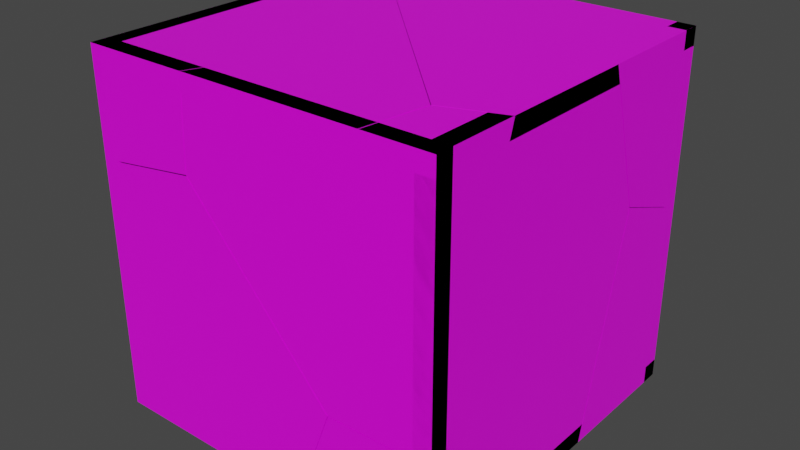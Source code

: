 # Source: block_fractured.blend  (saved by Blender 2.92.15; exported with 4.5.12 LTS)
import bpy
from mathutils import Matrix  # noqa: F401  (used for matrix-valued properties, if any)

bpy.ops.wm.read_factory_settings(use_empty=True)
scene = bpy.context.scene
scene.name = 'Scene'

# ---- collections
col_collection = bpy.data.collections.new('Collection'); scene.collection.children.link(col_collection)

# ---- images (referenced by path relative to the original .blend; pixels are not part of the script)
import os
ASSET_DIR = os.environ.get("B2B_ASSET_DIR", "")  # directory of the original .blend (textures are referenced by path, not embedded)
HERE = os.path.dirname(os.path.abspath(__file__))  # packed textures are extracted next to this script under _unpacked/

def load_image(name, relpath, width, height, colorspace="sRGB"):
    """Load a texture the original file referenced (path relative to the .blend, or extracted next to this script)."""
    p = next((c for c in (os.path.join(HERE, relpath), os.path.join(ASSET_DIR, relpath)) if relpath and os.path.exists(c)), "")
    if p:
        img = bpy.data.images.load(p, check_existing=True)
        img.name = name
    else:  # same state as the original file: an image datablock whose file is absent (Cycles renders it pink)
        img = bpy.data.images.new(name, width, height)
        img.source = "FILE"
        img.filepath = "//" + (relpath or name)
    img.colorspace_settings.name = colorspace
    return img
img_block_png = load_image('block.png', 'block.png', 1024, 1024, 'sRGB')

# ---- materials (node trees are filled in below, after node groups)
mat_material = bpy.data.materials.new('Material')
mat_material.alpha_threshold = 0.0
mat_material.use_transparent_shadow = False
mat_material.line_color = (0.0, 0.0, 0.0, 1.0)

# ---- material node trees
mat_material.use_nodes = True; mat_material.node_tree.nodes.clear()
_N = mat_material.node_tree.nodes; _L = mat_material.node_tree.links
n0 = _N.new('ShaderNodeOutputMaterial'); n0.name = 'Material Output'; n0.location = (300, 300)
n1 = _N.new('ShaderNodeBsdfPrincipled'); n1.name = 'Principled BSDF'; n1.location = (10, 300)
n1.distribution = 'GGX'
n1.subsurface_method = 'BURLEY'
n1.inputs[2].default_value = 0.4
n1.inputs[3].default_value = 1.45
n1.inputs[27].default_value = (0.0, 0.0, 0.0, 1.0)
n1.inputs[28].default_value = 1.0
n2 = _N.new('ShaderNodeTexImage'); n2.name = 'Image Texture'; n2.location = (-280, 280)
n2.image = img_block_png
_L.new(n1.outputs[0], n0.inputs[0])
_L.new(n2.outputs[0], n1.inputs[0])
n0.is_active_output = True

# ---- world
world_world = bpy.data.worlds.new('World'); scene.world = world_world
world_world.use_nodes = True; world_world.node_tree.nodes.clear()
_N = world_world.node_tree.nodes; _L = world_world.node_tree.links
n0 = _N.new('ShaderNodeOutputWorld'); n0.name = 'World Output'; n0.location = (300, 300)
n1 = _N.new('ShaderNodeBackground'); n1.name = 'Background'; n1.location = (10, 300)
n1.inputs[0].default_value = (0.05088, 0.05088, 0.05088, 1.0)
_L.new(n1.outputs[0], n0.inputs[0])
n0.is_active_output = True
world_world.color = (0.05088, 0.05088, 0.05088)
world_world.use_sun_shadow = False
world_world.sun_shadow_jitter_overblur = 0.0

# ---- meshes
me_cube_001_cell_004 = bpy.data.meshes.new('Cube.001_cell.004')
me_cube_001_cell_004.from_pydata([(0.0294, -0.467, -0.5213), (0.0294, -0.467, 0.4787), (-0.0206, -0.467, 0.4787), (0.0294, 0.1414, -0.5213), (0.0294, 0.2103, -0.2366), (0.0294, 0.2885, 0.08829), (0.0294, 0.2183, 0.3161), (0.0294, 0.1682, 0.4787), (-0.0206, 0.2978, 0.0753), (-0.0206, 0.2189, -0.2525), (-0.0206, 0.2395, 0.2648), (-0.0206, -0.1134, 0.4787), (-0.02047, -0.467, -0.5213), (-0.02047, -0.4536, -0.5213), (-0.01279, 0.1523, -0.5213), (-0.02031, 0.1541, -0.5213), (-0.008527, 0.1723, 0.4787), (-0.0202, 0.1736, 0.4787), (0.0294, 0.1414, -0.5213), (0.0294, 0.2103, -0.2366), (0.0294, 0.2885, 0.08829), (0.0294, 0.2183, 0.3161), (0.0294, 0.1682, 0.4787), (-0.0206, -0.467, 0.4787), (-0.0206, -0.1134, 0.4787), (-0.02047, -0.467, -0.5213), (-0.02047, -0.4536, -0.5213), (-0.02031, 0.1541, -0.5213), (-0.01279, 0.1523, -0.5213), (-0.008527, 0.1723, 0.4787), (-0.0202, 0.1736, 0.4787)], [], [(22, 1, 0, 18, 19, 20, 21), (18, 0, 25, 26, 27, 28), (29, 30, 24, 23, 1, 22), (25, 0, 1, 23), (10, 11, 17), (14, 4, 3), (4, 14, 15, 9, 8, 5), (6, 5, 8, 10, 17, 16), (6, 16, 7), (9, 15, 13), (13, 12, 2, 11, 10, 8, 9)])
_k = set([(2, 11), (2, 12), (3, 4), (3, 14), (4, 5), (5, 6), (6, 7), (7, 16), (11, 17), (12, 13), (13, 15), (14, 15), (16, 17), (18, 19), (18, 28), (19, 20), (20, 21), (21, 22), (22, 29), (23, 24), (23, 25), (24, 30), (25, 26), (26, 27), (27, 28), (29, 30)])
me_cube_001_cell_004.attributes.new('sharp_edge', 'BOOLEAN', 'EDGE').data.foreach_set('value', [ (min(e.vertices), max(e.vertices)) in _k for e in me_cube_001_cell_004.edges])
_uv = me_cube_001_cell_004.uv_layers.new(name='UVMap')
_uv.uv.foreach_set('vector', [0.996, 0.3722, 0.996, 0.9819, 0.008757, 0.9819, 0.008757, 0.3979, 0.2898, 0.3318, 0.6106, 0.2568, 0.8354, 0.3241, 0.008757, 0.3979, 0.008757, 0.9819, 0.008757, 0.9819, 0.008757, 0.969, 0.008757, 0.3857, 0.008757, 0.3875, 0.996, 0.3682, 0.996, 0.367, 0.996, 0.6424, 0.996, 0.9819, 0.996, 0.9819, 0.996, 0.3722, 0.008757, 0.9819, 0.008757, 0.9819, 0.996, 0.9819, 0.996, 0.9819, 0.5816, 0.0, 0.6147, 0.5047, 0.1096, 0.0, 1.0, 0.07483, 1.0, 0.4979, 0.5766, 0.07488, 0.4979, 0.4979, 0.07483, 0.07483, 0.07785, 0.0, 0.4934, 0.0, 1.0, 0.003536, 1.0, 0.5014, 1.0, 0.4972, 0.5014, 0.5014, 0.003536, 0.003536, 0.4184, 0.0, 0.8904, 0.0, 1.0, 0.1163, 0.4972, 0.4972, 0.1163, 0.1163, 0.498, 0.1167, 0.4934, 0.4934, 0.07785, 0.07785, 1.0, 0.07736, 0.9226, 0.0, 0.9391, 0.009866, 0.996, 0.9819, 0.996, 0.6424, 0.7848, 0.3038, 0.5977, 0.2478, 0.2741, 0.3235])
me_cube_001_cell_004.materials.append(mat_material)
me_cube_001_cell_004.use_remesh_fix_poles = True
me_cube_001_cell_004.use_remesh_preserve_attributes = False
me_cube_001_cell_004.use_mirror_vertex_groups = False
me_cube_001_cell_004.update()
me_cube_001_cell_001 = bpy.data.meshes.new('Cube.001_cell.001')
me_cube_001_cell_001.from_pydata([(0.02779, 0.1263, -0.2919), (0.02779, -0.2634, -0.2919), (0.02779, -0.1169, 0.3165), (0.02779, 0.1263, 0.2263), (0.02779, 0.02418, 0.2642), (-0.02221, -0.2507, -0.2919), (-0.02221, -0.1074, 0.3035), (-0.02221, -0.04379, -0.2919), (-0.02221, 0.1263, -0.08779), (-0.02221, 0.1263, 0.2169), (-0.02192, 0.1263, -0.2919), (-0.005939, 0.1263, 0.22), (0.02779, -0.1169, 0.3165), (0.02779, -0.2634, -0.2919), (0.02779, 0.1263, 0.2263), (0.02779, 0.02418, 0.2642), (-0.02221, -0.2507, -0.2919), (-0.02221, -0.1074, 0.3035), (-0.02221, 0.1263, 0.2169), (-0.02221, 0.1263, -0.08779), (-0.02221, -0.04379, -0.2919), (-0.02192, 0.1263, -0.2919), (-0.005939, 0.1263, 0.22)], [], [(12, 13, 0, 14, 15), (20, 16, 17, 18, 19), (0, 21, 19, 18, 22, 14), (21, 0, 13, 16, 20), (7, 8, 10), (11, 4, 3), (2, 4, 11, 9, 6), (1, 2, 6, 5)])
_k = set([(1, 2), (1, 5), (2, 4), (3, 4), (3, 11), (5, 6), (6, 9), (7, 8), (7, 10), (8, 10), (9, 11), (12, 13), (12, 15), (13, 16), (14, 15), (14, 22), (16, 17), (17, 18), (18, 22), (19, 20), (19, 21), (20, 21)])
me_cube_001_cell_001.attributes.new('sharp_edge', 'BOOLEAN', 'EDGE').data.foreach_set('value', [ (min(e.vertices), max(e.vertices)) in _k for e in me_cube_001_cell_001.edges])
_uv = me_cube_001_cell_001.uv_layers.new(name='UVMap')
_uv.uv.foreach_set('vector', [0.6094, 0.2555, 0.008757, 0.3962, 0.008757, 0.0221, 0.5204, 0.0221, 0.5578, 0.1201, 0.008757, 0.1854, 0.008757, 0.384, 0.5966, 0.2464, 0.5111, 0.0221, 0.2103, 0.0221, 0.008757, 0.0221, 0.008757, 0.0221, 0.2103, 0.0221, 0.5111, 0.0221, 0.5142, 0.0221, 0.5204, 0.0221, 0.008757, 0.0221, 0.008757, 0.0221, 0.008757, 0.3962, 0.008757, 0.384, 0.008757, 0.1854, 0.908, 0.5017, 0.5299, 0.1143, 0.9082, 0.1142, 0.166, 0.0, 0.5032, 0.0, 0.5021, 0.3366, 1.0, 0.5031, 0.5032, 0.5032, 0.166, 0.166, 0.1769, 0.003214, 1.0, 0.003081, 0.923, 0.5028, 0.4969, 0.0, 0.9969, 0.0, 0.9229, 0.003058])
me_cube_001_cell_001.materials.append(mat_material)
me_cube_001_cell_001.use_remesh_fix_poles = True
me_cube_001_cell_001.use_remesh_preserve_attributes = False
me_cube_001_cell_001.use_mirror_vertex_groups = False
me_cube_001_cell_001.update()
me_cube_001_cell_002 = bpy.data.meshes.new('Cube.001_cell.002')
me_cube_001_cell_002.from_pydata([(0.02849, 0.1544, 0.2276), (-0.02112, -0.07883, -0.1753), (0.02849, -0.08817, -0.1621), (0.02849, 0.06157, -0.218), (0.02849, 0.1544, -0.2525), (0.02849, -0.1534, 0.04943), (0.02849, -0.2083, 0.2276), (-0.02151, -0.02779, 0.02611), (-0.02151, -0.1545, 0.07052), (-0.02151, -0.2028, 0.2276), (-0.02151, 0.08036, 0.2276), (-0.02144, 0.1544, 0.2276), (-0.02111, 0.1544, -0.2619), (-0.0212, 0.1544, -0.2144), (0.02849, -0.2083, 0.2276), (0.02849, -0.1534, 0.04943), (0.02849, -0.08817, -0.1621), (0.02849, 0.06157, -0.218), (0.02849, 0.1544, -0.2525), (-0.02151, -0.1545, 0.07052), (-0.02151, -0.2028, 0.2276), (-0.02151, 0.08036, 0.2276), (-0.02151, -0.02779, 0.02611), (-0.02111, 0.1544, -0.2619), (-0.0212, 0.1544, -0.2144), (-0.02144, 0.1544, 0.2276)], [], [(18, 0, 14, 15, 16, 17), (19, 20, 21, 22), (25, 0, 18, 23, 24), (14, 0, 25, 21, 20), (8, 1, 5, 6, 9), (1, 2, 5), (10, 11, 13, 7), (12, 1, 8, 7, 13), (4, 3, 1, 12), (1, 3, 2)])
_k = set([(2, 3), (2, 5), (3, 4), (4, 12), (5, 6), (6, 9), (7, 8), (7, 10), (8, 9), (10, 11), (11, 13), (12, 13), (14, 15), (14, 20), (15, 16), (16, 17), (17, 18), (18, 23), (19, 20), (19, 22), (21, 22), (21, 25), (23, 24), (24, 25)])
me_cube_001_cell_002.attributes.new('sharp_edge', 'BOOLEAN', 'EDGE').data.foreach_set('value', [ (min(e.vertices), max(e.vertices)) in _k for e in me_cube_001_cell_002.edges])
_uv = me_cube_001_cell_002.uv_layers.new(name='UVMap')
_uv.uv.foreach_set('vector', [0.522, 0.0221, 0.996, 0.0221, 0.996, 0.3702, 0.8201, 0.3175, 0.6112, 0.2549, 0.5561, 0.1112, 0.8409, 0.3185, 0.996, 0.3649, 0.996, 0.09314, 0.7971, 0.1969, 0.996, 0.0221, 0.996, 0.0221, 0.522, 0.0221, 0.5128, 0.0221, 0.5597, 0.0221, 0.996, 0.3702, 0.996, 0.0221, 0.996, 0.0221, 0.996, 0.09314, 0.996, 0.3649, 0.4569, 0.0, 1.0, 0.0, 1.0, 0.4963, 0.6092, 0.4991, 0.1123, 0.002506, 0.0, 0.0, 0.4957, 0.0, 0.4963, 0.4963, 0.3827, 0.2933, 0.2075, 0.118, 1.0, 0.1185, 1.0, 0.5496, 0.1768, 0.0, 1.0, 0.0, 1.0, 0.5431, 0.5496, 0.5496, 0.1185, 0.1185, 0.6724, 0.1765, 1.0, 0.5041, 1.0, 1.0, 0.1768, 0.1768, 1.0, 1.0, 0.5041, 0.5041, 1.0, 0.5043])
me_cube_001_cell_002.materials.append(mat_material)
me_cube_001_cell_002.use_remesh_fix_poles = True
me_cube_001_cell_002.use_remesh_preserve_attributes = False
me_cube_001_cell_002.use_mirror_vertex_groups = False
me_cube_001_cell_002.update()
me_cube_002_cell_004 = bpy.data.meshes.new('Cube.002_cell.004')
me_cube_002_cell_004.from_pydata([(-0.4386, -0.3236, 0.02), (0.1102, 0.1513, 0.02), (-0.1873, 0.4478, 0.02), (0.402, -0.1395, 0.02), (-0.4386, 0.3607, 0.02), (-0.335, 0.3966, 0.02), (0.3856, -0.2504, 0.02), (0.3746, -0.3236, 0.02), (-0.181, 0.4442, -0.03), (0.4124, -0.1472, -0.03), (0.3893, -0.3236, -0.03), (-0.4386, 0.3547, -0.03), (-0.4386, -0.3236, -0.02999), (0.3835, -0.3236, -0.01003), (0.402, -0.1395, 0.02), (0.1102, 0.1513, 0.02), (-0.1873, 0.4478, 0.02), (-0.335, 0.3966, 0.02), (-0.4386, 0.3607, 0.02), (0.3746, -0.3236, 0.02), (0.3856, -0.2504, 0.02), (-0.4386, 0.3547, -0.03), (-0.4386, -0.3236, -0.02999), (0.3893, -0.3236, -0.03), (0.3835, -0.3236, -0.01003)], [], [(14, 15, 16, 17, 18, 0, 19, 20), (0, 18, 11, 22), (19, 0, 22, 10, 24), (9, 1, 3), (2, 1, 9, 8), (2, 8, 5), (5, 8, 21, 4), (6, 7, 13), (9, 3, 6, 13, 23), (23, 12, 21, 8, 9)])
_k = set([(1, 2), (1, 3), (2, 5), (3, 6), (4, 5), (4, 21), (6, 7), (7, 13), (10, 22), (10, 24), (11, 18), (11, 22), (12, 21), (12, 23), (13, 23), (14, 15), (14, 20), (15, 16), (16, 17), (17, 18), (19, 20), (19, 24)])
me_cube_002_cell_004.attributes.new('sharp_edge', 'BOOLEAN', 'EDGE').data.foreach_set('value', [ (min(e.vertices), max(e.vertices)) in _k for e in me_cube_002_cell_004.edges])
_uv = me_cube_002_cell_004.uv_layers.new(name='UVMap')
_uv.uv.foreach_set('vector', [0.1645, 0.8082, 0.4516, 0.5323, 0.7442, 0.2511, 0.8895, 0.2997, 0.9914, 0.3338, 0.9914, 0.9828, 0.1915, 0.9828, 0.1807, 0.9134, 0.9914, 0.9828, 0.9914, 0.3338, 0.9914, 0.3394, 0.9914, 0.9828, 0.1915, 0.9828, 0.9914, 0.9828, 0.9914, 0.9828, 0.177, 0.9828, 0.1828, 0.9828, 1.0, 0.004532, 1.0, 0.5009, 0.4963, 0.0, 1.0, 0.4988, 0.5009, 0.5009, 0.004532, 0.004532, 1.0, 0.0003566, 0.4988, 0.4988, 0.0003585, 0.0, 0.5015, 0.0, 0.5015, 0.5015, 0.0003583, 0.0003583, 0.8388, 0.0007256, 0.8388, 0.5016, 0.5038, 0.0, 0.5028, 0.2989, 0.2041, 0.0, 1.0, 0.004557, 1.0, 0.5037, 0.5038, 0.5038, 0.2041, 0.2041, 0.2225, 0.004712, 0.177, 0.9828, 0.9427, 0.07073, 0.9914, 0.3394, 0.738, 0.2546, 0.1517, 0.818])
me_cube_002_cell_004.materials.append(mat_material)
me_cube_002_cell_004.use_remesh_fix_poles = True
me_cube_002_cell_004.use_remesh_preserve_attributes = False
me_cube_002_cell_004.use_mirror_vertex_groups = False
me_cube_002_cell_004.update()
me_cube_002_cell_005 = bpy.data.meshes.new('Cube.002_cell.005')
me_cube_002_cell_005.from_pydata([(-0.1527, 0.1523, 0.02497), (-0.1527, 0.1523, -0.02503), (0.1047, -0.07828, -0.02468), (0.1241, 0.1523, 0.02497), (0.1139, 0.06223, 0.02497), (0.09812, -0.07458, 0.02497), (-0.04776, -0.1254, 0.02497), (-0.1527, -0.1614, 0.02497), (0.1206, 0.06119, -0.02503), (0.1309, 0.1523, -0.02503), (-0.03402, -0.126, -0.02503), (-0.1527, -0.1668, -0.02503), (0.09812, -0.07458, 0.02497), (0.1139, 0.06223, 0.02497), (0.1241, 0.1523, 0.02497), (-0.1527, -0.1614, 0.02497), (-0.04776, -0.1254, 0.02497), (0.1309, 0.1523, -0.02503), (0.1206, 0.06119, -0.02503), (-0.03402, -0.126, -0.02503), (-0.1527, -0.1668, -0.02503)], [], [(12, 13, 14, 0, 15, 16), (1, 17, 18, 19, 20), (15, 0, 1, 20), (17, 1, 0, 14), (10, 2, 6, 7, 11), (2, 10, 8), (6, 2, 5), (3, 4, 2, 8, 9), (5, 2, 4)])
_k = set([(3, 4), (3, 9), (4, 5), (5, 6), (6, 7), (7, 11), (8, 9), (8, 10), (10, 11), (12, 13), (12, 16), (13, 14), (14, 17), (15, 16), (15, 20), (17, 18), (18, 19), (19, 20)])
me_cube_002_cell_005.attributes.new('sharp_edge', 'BOOLEAN', 'EDGE').data.foreach_set('value', [ (min(e.vertices), max(e.vertices)) in _k for e in me_cube_002_cell_005.edges])
_uv = me_cube_002_cell_005.uv_layers.new(name='UVMap')
_uv.uv.foreach_set('vector', [0.7447, 0.2495, 0.7292, 0.1198, 0.7191, 0.03436, 0.9914, 0.03436, 0.9914, 0.3319, 0.8882, 0.2977, 0.9914, 0.03436, 0.7125, 0.03436, 0.7226, 0.1208, 0.8747, 0.2983, 0.9914, 0.337, 0.9914, 0.3319, 0.9914, 0.03436, 0.9914, 0.03436, 0.9914, 0.337, 0.7125, 0.03436, 0.9914, 0.03436, 0.9914, 0.03436, 0.7191, 0.03436, 0.4513, 0.4513, 0.0, 0.0, 0.4969, 0.0, 0.838, 0.3385, 0.8372, 0.8342, 1.0, 0.0, 1.0, 0.4513, 0.5031, 0.0, 1.0, 0.5031, 1.0, 1.0, 0.5025, 0.5025, 0.6815, 0.1785, 1.0, 0.4993, 1.0, 1.0, 0.5031, 0.5031, 0.1809, 0.1786, 1.0, 0.5025, 1.0, 1.0, 0.4993, 0.4993])
me_cube_002_cell_005.materials.append(mat_material)
me_cube_002_cell_005.use_remesh_fix_poles = True
me_cube_002_cell_005.use_remesh_preserve_attributes = False
me_cube_002_cell_005.use_mirror_vertex_groups = False
me_cube_002_cell_005.update()
me_cube_002_cell_001 = bpy.data.meshes.new('Cube.002_cell.001')
me_cube_002_cell_001.from_pydata([(0.08466, -0.104, 0.0269), (-0.07266, 0.08028, 0.0269), (0.03843, 0.1213, 0.0269), (0.08466, 0.1382, 0.0269), (-0.09096, -0.04181, 0.0269), (-0.1, -0.104, 0.0269), (-0.0601, 0.06935, -0.0231), (0.02946, 0.1029, -0.0231), (-0.08207, -0.08135, -0.0231), (0.08466, 0.1232, -0.02286), (0.08466, -0.09627, -0.0231), (0.08466, -0.104, -0.02308), (-0.08539, -0.104, -0.02304), (-0.07266, 0.08028, 0.0269), (-0.09096, -0.04181, 0.0269), (-0.1, -0.104, 0.0269), (0.08466, 0.1382, 0.0269), (0.03843, 0.1213, 0.0269), (-0.08207, -0.08135, -0.0231), (-0.0601, 0.06935, -0.0231), (0.08466, -0.104, -0.02308), (0.08466, -0.09627, -0.0231), (0.08466, -0.09627, -0.0231), (0.08466, -0.09627, -0.0231), (0.08466, 0.1232, -0.02286), (-0.08539, -0.104, -0.02304), (0.02946, 0.1029, -0.0231)], [], [(13, 14, 15, 0, 16, 17), (19, 7, 22, 18), (0, 20, 21, 24, 16), (20, 0, 15, 25), (6, 4, 1), (5, 4, 6, 8, 12), (23, 11, 12, 8), (1, 2, 6), (26, 6, 2, 3, 9), (10, 26, 9)])
_k = set([(1, 2), (1, 4), (2, 3), (3, 9), (4, 5), (5, 12), (6, 8), (6, 26), (7, 19), (7, 22), (8, 23), (9, 10), (10, 26), (11, 12), (11, 23), (13, 14), (13, 17), (14, 15), (15, 25), (16, 17), (16, 24), (18, 19), (18, 22), (20, 21), (20, 25), (21, 24)])
me_cube_002_cell_001.attributes.new('sharp_edge', 'BOOLEAN', 'EDGE').data.foreach_set('value', [ (min(e.vertices), max(e.vertices)) in _k for e in me_cube_002_cell_001.edges])
_uv = me_cube_002_cell_001.uv_layers.new(name='UVMap')
_uv.uv.foreach_set('vector', [0.1624, 0.8081, 0.1804, 0.9239, 0.1894, 0.9828, 0.007677, 0.9828, 0.007677, 0.7531, 0.05316, 0.7691, 0.1491, 0.8172, 0.06199, 0.7866, 0.008512, 0.9746, 0.1717, 0.9614, 0.007677, 0.9828, 0.007677, 0.9828, 0.007677, 0.9755, 0.007677, 0.7674, 0.007677, 0.7531, 0.007677, 0.9828, 0.007677, 0.9828, 0.1894, 0.9828, 0.175, 0.9828, 1.0, 0.003875, 1.0, 0.5006, 0.5002, 0.0, 0.7782, 0.499, 0.5006, 0.5006, 0.003875, 0.003875, 0.677, 0.0, 0.778, 0.0, 0.7442, 0.0, 0.7786, 0.02941, 0.778, 0.778, 0.677, 0.677, 1.0, 0.4998, 0.4957, 0.0, 1.0, 0.003868, 1.0, 0.5419, 0.9961, 0.9961, 0.4957, 0.4957, 0.4978, 0.2586, 1.0, 0.2588, 1.0, 0.2602, 0.5419, 0.5419, 0.2588, 0.2588])
me_cube_002_cell_001.materials.append(mat_material)
me_cube_002_cell_001.use_remesh_fix_poles = True
me_cube_002_cell_001.use_remesh_preserve_attributes = False
me_cube_002_cell_001.use_mirror_vertex_groups = False
me_cube_002_cell_001.update()
me_cube_002_cell_002 = bpy.data.meshes.new('Cube.002_cell.002')
me_cube_002_cell_002.from_pydata([(0.3187, 0.387, 0.02138), (0.3187, 0.387, -0.02862), (0.1739, -0.4374, -0.02834), (-0.4224, 0.1555, -0.02858), (-0.4288, 0.1591, 0.02138), (-0.1368, -0.1316, 0.02138), (-0.4133, 0.296, 0.02138), (-0.4026, 0.387, 0.02138), (0.2711, -0.3864, 0.02138), (0.1606, -0.4273, 0.02138), (0.3187, -0.3688, 0.02138), (-0.3954, 0.387, -0.02862), (0.3187, -0.02323, -0.02862), (0.3187, -0.3837, -0.02822), (-0.1368, -0.1316, 0.02138), (0.1606, -0.4273, 0.02138), (0.2711, -0.3864, 0.02138), (0.3187, -0.3688, 0.02138), (-0.4026, 0.387, 0.02138), (-0.4133, 0.296, 0.02138), (-0.4288, 0.1591, 0.02138), (-0.3954, 0.387, -0.02862), (0.3187, 0.387, -0.02862), (0.3187, -0.02323, -0.02862), (0.3187, -0.3837, -0.02822)], [], [(14, 15, 16, 17, 0, 18, 19, 20), (18, 0, 22, 21), (23, 22, 0, 17, 24), (4, 6, 3), (3, 5, 4), (3, 6, 7, 11), (5, 3, 2, 9), (2, 3, 11, 1, 12), (2, 8, 9), (10, 8, 2, 13), (12, 13, 2)])
_k = set([(1, 11), (1, 12), (4, 5), (4, 6), (5, 9), (6, 7), (7, 11), (8, 9), (8, 10), (10, 13), (12, 13), (14, 15), (14, 20), (15, 16), (16, 17), (17, 24), (18, 19), (18, 21), (19, 20), (21, 22), (22, 23), (23, 24)])
me_cube_002_cell_002.attributes.new('sharp_edge', 'BOOLEAN', 'EDGE').data.foreach_set('value', [ (min(e.vertices), max(e.vertices)) in _k for e in me_cube_002_cell_002.edges])
_uv = me_cube_002_cell_002.uv_layers.new(name='UVMap')
_uv.uv.foreach_set('vector', [0.4558, 0.5263, 0.1632, 0.8067, 0.05455, 0.768, 0.007677, 0.7512, 0.007677, 0.03436, 0.7173, 0.03436, 0.7278, 0.1207, 0.7431, 0.2505, 0.7173, 0.03436, 0.007677, 0.03436, 0.007677, 0.03436, 0.7102, 0.03436, 0.007677, 0.4235, 0.007677, 0.03436, 0.007677, 0.03436, 0.007677, 0.7512, 0.007677, 0.7654, 1.0, 0.5004, 0.5011, 0.0, 1.0, 0.0, 0.0, 0.0, 0.5013, 0.0, 0.5004, 0.5004, 1.0, 0.0, 1.0, 0.4989, 0.6772, 0.4994, 0.1784, 0.0008546, 1.0, 0.4987, 1.0, 1.0, 0.0, 0.0, 0.5001, 0.0, 1.0, 0.0, 1.0, 1.0, 0.7102, 0.03436, 0.007677, 0.03436, 0.007677, 0.4235, 0.0, 0.0, 0.4978, 0.0, 0.5001, 0.5001, 0.7423, 0.4974, 0.4978, 0.4978, 0.0, 0.0, 0.7434, 0.0, 0.7051, 0.4493, 0.2566, 0.0, 1.0, 0.0])
me_cube_002_cell_002.materials.append(mat_material)
me_cube_002_cell_002.use_remesh_fix_poles = True
me_cube_002_cell_002.use_remesh_preserve_attributes = False
me_cube_002_cell_002.use_mirror_vertex_groups = False
me_cube_002_cell_002.update()
me_cube_003_cell_004 = bpy.data.meshes.new('Cube.003_cell.004')
me_cube_003_cell_004.from_pydata([(-0.0202, -0.06745, -0.09968), (0.0298, -0.06745, -0.09968), (0.02958, 0.07703, -0.01583), (-0.0202, -0.06745, 0.1366), (-0.0202, -0.02707, 0.0925), (-0.0202, 0.07014, -0.09968), (-0.0202, 0.07012, -0.08245), (-0.0202, 0.0698, -0.01348), (0.0298, 0.0772, -0.09968), (0.0298, -0.06745, 0.1422), (0.002208, -0.06745, 0.1392), (-0.0202, -0.06745, 0.1366), (-0.0202, -0.02707, 0.0925), (-0.0202, 0.0698, -0.01348), (-0.0202, 0.07012, -0.08245), (-0.0202, 0.07014, -0.09968), (0.0298, 0.0772, -0.09968), (0.002208, -0.06745, 0.1392), (0.0298, -0.06745, 0.1422)], [], [(15, 0, 11, 12, 13, 14), (18, 1, 16), (1, 0, 15, 16), (11, 0, 1, 18, 17), (10, 4, 3), (8, 2, 9), (2, 7, 4, 10, 9), (7, 2, 6), (5, 6, 2, 8)])
_k = set([(3, 4), (3, 10), (4, 7), (5, 6), (5, 8), (6, 7), (8, 9), (9, 10), (11, 12), (11, 17), (12, 13), (13, 14), (14, 15), (15, 16), (16, 18), (17, 18)])
me_cube_003_cell_004.attributes.new('sharp_edge', 'BOOLEAN', 'EDGE').data.foreach_set('value', [ (min(e.vertices), max(e.vertices)) in _k for e in me_cube_003_cell_004.edges])
_uv = me_cube_003_cell_004.uv_layers.new(name='UVMap')
_uv.uv.foreach_set('vector', [0.009898, 0.157, 0.009898, 0.02646, 0.2419, 0.02646, 0.1986, 0.06475, 0.09455, 0.1566, 0.02682, 0.1569, 0.2475, 0.02646, 0.009898, 0.02646, 0.01187, 0.1636, 0.009898, 0.02646, 0.009898, 0.02646, 0.009898, 0.157, 0.009898, 0.1636, 0.2419, 0.02646, 0.009898, 0.02646, 0.009898, 0.02646, 0.2475, 0.02646, 0.2444, 0.02646, 0.2772, 0.0, 0.5016, 0.0, 0.5018, 0.2244, 0.3883, 0.0, 1.0, 0.0, 0.9999, 0.7434, 0.0, 0.0, 0.5001, 0.0, 1.0, 0.4984, 1.0, 0.7228, 0.7434, 0.7434, 0.5001, 0.5001, 0.0, 0.0, 0.4987, 0.0, 0.5008, 0.1283, 0.5013, 0.0, 1.0, 0.0, 0.9999, 0.6267])
me_cube_003_cell_004.materials.append(mat_material)
me_cube_003_cell_004.use_remesh_fix_poles = True
me_cube_003_cell_004.use_remesh_preserve_attributes = False
me_cube_003_cell_004.use_mirror_vertex_groups = False
me_cube_003_cell_004.update()
me_cube_003_cell_005 = bpy.data.meshes.new('Cube.003_cell.005')
me_cube_003_cell_005.from_pydata([(-0.01921, -0.2673, 0.4685), (-0.01921, -0.2673, -0.2919), (-0.01921, -0.2197, -0.3441), (-0.01921, 0.09923, -0.2374), (-0.01921, -0.1289, -0.4432), (-0.01921, 0.3195, -0.0381), (-0.01921, 0.2781, 0.2449), (-0.01921, 0.2452, 0.4685), (0.03079, -0.1222, -0.4453), (0.03079, 0.263, 0.4685), (0.03079, 0.3353, -0.03272), (0.03064, -0.2673, 0.4685), (0.0307, -0.2673, -0.2862), (-0.01921, 0.3195, -0.0381), (-0.01921, 0.09923, -0.2374), (-0.01921, -0.1289, -0.4432), (-0.01921, -0.2197, -0.3441), (-0.01921, -0.2673, -0.2919), (-0.01921, 0.2452, 0.4685), (-0.01921, 0.2781, 0.2449), (0.0307, -0.2673, -0.2862), (0.03064, -0.2673, 0.4685), (0.03079, 0.263, 0.4685)], [], [(13, 14, 15, 16, 17, 0, 18, 19), (21, 0, 17, 12), (18, 0, 21, 9), (10, 6, 7, 22), (8, 2, 4), (1, 2, 8, 20), (20, 8, 10, 22, 11), (8, 4, 3, 10), (5, 10, 3), (10, 5, 6)])
_k = set([(1, 2), (1, 20), (2, 4), (3, 4), (3, 5), (5, 6), (6, 7), (7, 22), (9, 18), (9, 21), (11, 20), (11, 22), (12, 17), (12, 21), (13, 14), (13, 19), (14, 15), (15, 16), (16, 17), (18, 19)])
me_cube_003_cell_005.attributes.new('sharp_edge', 'BOOLEAN', 'EDGE').data.foreach_set('value', [ (min(e.vertices), max(e.vertices)) in _k for e in me_cube_003_cell_005.edges])
_uv = me_cube_003_cell_005.uv_layers.new(name='UVMap')
_uv.uv.foreach_set('vector', [0.4944, 0.583, 0.2987, 0.3741, 0.09657, 0.1577, 0.1938, 0.07162, 0.2451, 0.02646, 0.9919, 0.02646, 0.9919, 0.5126, 0.7723, 0.5437, 0.9919, 0.02646, 0.9919, 0.02646, 0.2451, 0.02646, 0.2507, 0.02646, 0.9919, 0.5126, 0.9919, 0.02646, 0.9919, 0.02646, 0.9919, 0.5295, 0.002698, 0.0, 0.5031, 0.0, 0.9096, 0.4068, 0.9094, 0.9072, 1.0, 2.019e-05, 1.0, 0.4989, 0.4988, 0.0, 0.7435, 0.4986, 0.4989, 0.4989, 2.027e-05, 2.027e-05, 0.7456, 0.0, 0.7456, 0.7456, 0.09447, 0.1641, 0.5022, 0.5989, 0.9919, 0.5295, 0.9331, 0.8453, 2.037e-05, 0.0, 0.5012, 0.0, 1.0, 0.4974, 1.0, 0.9973, 1.0, 0.5004, 0.9973, 0.9973, 0.4974, 0.4974, 0.9973, 0.9973, 0.5004, 0.5004, 1.0, 0.4969])
me_cube_003_cell_005.materials.append(mat_material)
me_cube_003_cell_005.use_remesh_fix_poles = True
me_cube_003_cell_005.use_remesh_preserve_attributes = False
me_cube_003_cell_005.use_mirror_vertex_groups = False
me_cube_003_cell_005.update()
me_cube_003_cell_001 = bpy.data.meshes.new('Cube.003_cell.001')
me_cube_003_cell_001.from_pydata([(-0.02945, 0.4072, -0.2388), (0.02031, 0.01252, 0.2595), (-0.02945, -0.4537, -0.2219), (-0.02945, -0.4537, -0.1523), (-0.02945, -0.2339, 0.04648), (-0.02945, -0.4536, -0.2388), (-0.02945, -0.004272, 0.2535), (-0.02945, 0.2186, 0.279), (-0.02945, 0.4072, 0.3003), (0.02055, -0.4463, -0.2292), (0.02055, -0.4467, -0.1551), (0.02055, 0.05742, -0.2296), (0.02055, -0.1441, 0.1183), (0.02055, 0.2318, 0.2846), (0.02055, 0.4072, 0.03194), (0.02055, 0.4072, 0.3047), (0.02049, 0.1191, -0.2388), (0.02049, -0.4463, -0.2388), (0.02027, 0.4072, -0.2388), (0.01022, 0.4072, 0.3038), (-0.02945, -0.4536, -0.2388), (-0.02945, -0.4537, -0.2219), (-0.02945, -0.4537, -0.1523), (-0.02945, -0.2339, 0.04648), (-0.02945, -0.004272, 0.2535), (-0.02945, 0.2186, 0.279), (-0.02945, 0.4072, 0.3003), (0.02055, -0.4467, -0.1551), (0.02055, -0.4463, -0.2292), (0.02055, 0.05742, -0.2296), (0.02055, 0.4072, 0.03194), (0.02055, 0.4072, 0.3047), (0.02055, 0.2318, 0.2846), (0.02055, -0.1441, 0.1183), (0.02049, -0.4463, -0.2388), (0.02027, 0.4072, -0.2388), (0.02049, 0.1191, -0.2388), (0.01022, 0.4072, 0.3038)], [], [(20, 21, 22, 23, 24, 25, 26, 0), (34, 20, 0, 35, 36), (35, 0, 26, 37, 31, 14), (8, 7, 19), (19, 7, 6, 1, 32, 15), (32, 1, 33), (30, 29, 16, 18), (27, 4, 3), (33, 1, 6, 4, 27), (3, 2, 27), (17, 28, 27, 2, 5), (16, 29, 28, 17), (10, 9, 11, 14, 31, 13, 12)])
_k = set([(2, 3), (2, 5), (3, 4), (4, 6), (5, 17), (6, 7), (7, 8), (8, 19), (9, 10), (9, 11), (10, 12), (11, 14), (12, 13), (13, 31), (14, 35), (15, 19), (15, 32), (16, 17), (16, 18), (18, 30), (20, 21), (20, 34), (21, 22), (22, 23), (23, 24), (24, 25), (25, 26), (26, 37), (27, 28), (27, 33), (28, 29), (29, 30), (31, 37), (32, 33), (34, 36), (35, 36)])
me_cube_003_cell_001.attributes.new('sharp_edge', 'BOOLEAN', 'EDGE').data.foreach_set('value', [ (min(e.vertices), max(e.vertices)) in _k for e in me_cube_003_cell_001.edges])
_uv = me_cube_003_cell_001.uv_layers.new(name='UVMap')
_uv.uv.foreach_set('vector', [0.009898, 0.1585, 0.02653, 0.1584, 0.09484, 0.1583, 0.29, 0.3669, 0.4933, 0.5846, 0.5183, 0.796, 0.5392, 0.9749, 0.009898, 0.9749, 0.009898, 0.1654, 0.009898, 0.1585, 0.009898, 0.9749, 0.009898, 0.9749, 0.009898, 0.7016, 0.009898, 0.9749, 0.009898, 0.9749, 0.5392, 0.9749, 0.5427, 0.9749, 0.5436, 0.9749, 0.2757, 0.9749, 0.606, 0.501, 1.0, 0.501, 1.0, 0.8949, 0.8949, 0.8949, 0.501, 0.501, 0.5034, 0.0, 1.0, 0.0, 1.0, 0.4927, 0.9981, 0.8871, 0.4927, 0.4927, 0.0, 0.0, 0.341, 0.0, 0.9444, 0.5231, 0.5575, 0.0, 0.6257, 0.0, 0.9444, 0.07161, 1.0, 0.004595, 1.0, 0.5001, 0.4969, 0.0, 0.659, 0.0, 1.0, 0.0, 1.0, 0.4966, 0.5001, 0.5001, 0.004596, 0.004596, 0.4969, 0.4969, 1.0, 0.4987, 0.9954, 0.9954, 1.0, 0.3732, 1.0, 0.4448, 0.9954, 0.9954, 0.4987, 0.4987, 0.4998, 0.3728, 1.0, 0.3743, 1.0, 0.4425, 0.4448, 0.4448, 0.3732, 0.3732, 0.09208, 0.165, 0.01935, 0.1654, 0.01892, 0.6432, 0.2757, 0.9749, 0.5436, 0.9749, 0.5238, 0.8085, 0.3606, 0.4521])
me_cube_003_cell_001.materials.append(mat_material)
me_cube_003_cell_001.use_remesh_fix_poles = True
me_cube_003_cell_001.use_remesh_preserve_attributes = False
me_cube_003_cell_001.use_mirror_vertex_groups = False
me_cube_003_cell_001.update()
me_cube_003_cell_002 = bpy.data.meshes.new('Cube.003_cell.002')
me_cube_003_cell_002.from_pydata([(-0.02497, 0.1931, 0.2752), (0.02503, 0.1931, 0.2752), (0.02489, -0.2011, -0.2245), (-0.02497, -0.218, -0.2308), (-0.02497, -0.2922, 0.2752), (-0.02497, 0.02036, -0.2037), (-0.02497, 0.1931, -0.1839), (0.02503, -0.2744, 0.2752), (0.02503, 0.1931, -0.07886), (0.02491, 0.1931, -0.1792), (-0.02497, 0.1931, -0.1839), (-0.02497, 0.02036, -0.2037), (-0.02497, -0.218, -0.2308), (-0.02497, -0.2922, 0.2752), (0.02503, 0.1931, -0.07886), (0.02503, 0.1931, 0.2752), (0.02503, -0.2744, 0.2752), (0.02491, 0.1931, -0.1792)], [], [(13, 0, 10, 11, 12), (16, 15, 0, 13), (10, 0, 15, 14, 17), (2, 8, 1, 7), (2, 5, 6, 9), (5, 2, 3), (8, 2, 9), (4, 3, 2, 7)])
_k = set([(1, 7), (1, 8), (3, 4), (3, 5), (4, 7), (5, 6), (6, 9), (8, 9), (10, 11), (10, 17), (11, 12), (12, 13), (13, 16), (14, 15), (14, 17), (15, 16)])
me_cube_003_cell_002.attributes.new('sharp_edge', 'BOOLEAN', 'EDGE').data.foreach_set('value', [ (min(e.vertices), max(e.vertices)) in _k for e in me_cube_003_cell_002.edges])
_uv = me_cube_003_cell_002.uv_layers.new(name='UVMap')
_uv.uv.foreach_set('vector', [0.9919, 0.5146, 0.9919, 0.9749, 0.541, 0.9749, 0.5216, 0.8111, 0.4949, 0.5851, 0.9919, 0.5315, 0.9919, 0.9749, 0.9919, 0.9749, 0.9919, 0.5146, 0.541, 0.9749, 0.9919, 0.9749, 0.9919, 0.9749, 0.6442, 0.9749, 0.5456, 0.9749, 0.0, 0.0, 0.6442, 0.9749, 0.9919, 0.9749, 0.9919, 0.5315, 1.0, 0.0, 1.0, 0.4984, 0.6113, 0.4985, 0.1126, 0.0, 0.4984, 0.4984, 0.0, 0.0, 0.5, 0.0, 0.3138, 0.1125, 1.0, 1.0, 0.1126, 0.1126, 0.9093, 0.501, 0.5, 0.0, 0.0, 0.0, 0.9091, 0.001087])
me_cube_003_cell_002.materials.append(mat_material)
me_cube_003_cell_002.use_remesh_fix_poles = True
me_cube_003_cell_002.use_remesh_preserve_attributes = False
me_cube_003_cell_002.use_mirror_vertex_groups = False
me_cube_003_cell_002.update()
me_cube_004_cell_004 = bpy.data.meshes.new('Cube.004_cell.004')
me_cube_004_cell_004.from_pydata([(-0.3601, -0.02698, -0.3575), (-0.3601, 0.02302, -0.3575), (0.3553, 0.0229, -0.07753), (0.3481, -0.02698, -0.0657), (0.2872, -0.02698, -0.2307), (0.2398, -0.02698, -0.3575), (-0.3601, -0.02698, 0.3514), (-0.2277, -0.02698, 0.3708), (0.1363, -0.02698, 0.1717), (-0.063, -0.02698, 0.3948), (0.2698, 0.02302, 0.01819), (0.2703, 0.02302, -0.3081), (0.2521, 0.02302, -0.3575), (-0.272, 0.02302, 0.3353), (-0.3601, 0.02302, 0.1363), (-0.04478, 0.02302, 0.3685), (-0.3601, 0.02285, 0.3225), (0.2488, 0.008914, -0.3575), (0.1363, -0.02698, 0.1717), (-0.063, -0.02698, 0.3948), (-0.2277, -0.02698, 0.3708), (-0.3601, -0.02698, 0.3514), (0.2398, -0.02698, -0.3575), (0.2872, -0.02698, -0.2307), (0.3481, -0.02698, -0.0657), (0.2698, 0.02302, 0.01819), (0.2703, 0.02302, -0.3081), (0.2521, 0.02302, -0.3575), (-0.3601, 0.02302, 0.1363), (-0.272, 0.02302, 0.3353), (-0.04478, 0.02302, 0.3685), (-0.3601, 0.02285, 0.3225), (0.2488, 0.008914, -0.3575)], [], [(18, 19, 20, 21, 0, 22, 23, 24), (30, 25, 26, 27, 1, 28, 29), (31, 28, 1, 0, 21), (0, 1, 27, 32, 22), (10, 2, 11), (9, 8, 2, 10, 15), (2, 8, 3), (12, 11, 2, 3, 4, 17), (4, 5, 17), (6, 7, 15, 13, 16), (9, 15, 7), (13, 14, 16)])
_k = set([(3, 4), (3, 8), (4, 5), (5, 17), (6, 7), (6, 16), (7, 9), (8, 9), (10, 11), (10, 15), (11, 12), (12, 17), (13, 14), (13, 15), (14, 16), (18, 19), (18, 24), (19, 20), (20, 21), (21, 31), (22, 23), (22, 32), (23, 24), (25, 26), (25, 30), (26, 27), (27, 32), (28, 29), (28, 31), (29, 30)])
me_cube_004_cell_004.attributes.new('sharp_edge', 'BOOLEAN', 'EDGE').data.foreach_set('value', [ (min(e.vertices), max(e.vertices)) in _k for e in me_cube_004_cell_004.edges])
_uv = me_cube_004_cell_004.uv_layers.new(name='UVMap')
_uv.uv.foreach_set('vector', [0.5291, 0.5024, 0.7494, 0.6928, 0.7257, 0.8502, 0.7066, 0.9767, 0.006564, 0.9767, 0.006564, 0.4035, 0.1317, 0.3582, 0.2947, 0.3, 0.7237, 0.674, 0.3775, 0.3748, 0.05527, 0.3743, 0.006564, 0.3917, 0.006564, 0.9767, 0.4941, 0.9767, 0.6906, 0.8926, 0.678, 0.9767, 0.4941, 0.9767, 0.006564, 0.9767, 0.006564, 0.9767, 0.7066, 0.9767, 0.006564, 0.9767, 0.006564, 0.9767, 0.006564, 0.3917, 0.006564, 0.3949, 0.006564, 0.4035, 1.0, 0.7854, 1.0, 1.0, 0.3011, 0.3011, 0.5031, 0.0, 1.0, 0.4998, 1.0, 1.0, 0.7854, 0.7854, 0.004527, 0.0, 1.0, 1.0, 0.4998, 0.4998, 1.0, 0.5011, 0.9997, 0.1513, 1.0, 0.3011, 1.0, 1.0, 0.5011, 0.5011, 0.5002, 0.0, 0.8586, 0.0, 0.5002, 0.5002, 0.8585, 0.499, 0.8586, 0.8586, 0.6369, 0.136, 1.0, 0.4965, 1.0, 0.9955, 0.3767, 0.3767, 0.137, 0.137, 1.0, 0.4969, 0.9955, 0.9955, 0.4965, 0.4965, 1.0, 0.3767, 0.7424, 0.1369, 1.0, 0.137])
me_cube_004_cell_004.materials.append(mat_material)
me_cube_004_cell_004.use_remesh_fix_poles = True
me_cube_004_cell_004.use_remesh_preserve_attributes = False
me_cube_004_cell_004.use_mirror_vertex_groups = False
me_cube_004_cell_004.update()
me_cube_004_cell_005 = bpy.data.meshes.new('Cube.004_cell.005')
me_cube_004_cell_005.from_pydata([(-0.1649, -0.02613, 0.1539), (-0.1649, -0.02613, -0.1344), (-0.05099, -0.02613, -0.118), (0.139, -0.02613, 0.06935), (0.1313, -0.02613, -0.09122), (0.1429, -0.02613, 0.1539), (0.1566, 0.02387, 0.002204), (0.1509, 0.02387, -0.1171), (-0.1649, 0.02387, -0.1635), (-0.1649, 0.02387, -0.06207), (-0.1649, 0.008774, -0.1548), (-0.1649, 0.02365, 0.1539), (0.156, 0.005141, 0.1539), (0.1638, 0.02371, 0.1539), (0.139, -0.02613, 0.06935), (0.1429, -0.02613, 0.1539), (-0.1649, -0.02613, -0.1344), (-0.05099, -0.02613, -0.118), (0.1313, -0.02613, -0.09122), (0.1566, 0.02387, 0.002204), (0.1509, 0.02387, -0.1171), (-0.1649, 0.02387, -0.1635), (-0.1649, 0.02387, -0.06207), (-0.1649, 0.02365, 0.1539), (-0.1649, 0.008774, -0.1548), (0.156, 0.005141, 0.1539), (0.1638, 0.02371, 0.1539)], [], [(14, 15, 0, 16, 17, 18), (19, 20, 21, 22), (16, 0, 23, 22, 21, 24), (23, 0, 15, 25, 26), (4, 2, 10, 8, 7), (10, 2, 1), (12, 3, 4, 7, 6, 13), (12, 5, 3), (6, 9, 11, 13)])
_k = set([(1, 2), (1, 10), (2, 4), (3, 4), (3, 5), (5, 12), (6, 7), (6, 9), (7, 8), (8, 10), (9, 11), (11, 13), (12, 13), (14, 15), (14, 18), (15, 25), (16, 17), (16, 24), (17, 18), (19, 20), (19, 22), (20, 21), (21, 24), (22, 23), (23, 26), (25, 26)])
me_cube_004_cell_005.attributes.new('sharp_edge', 'BOOLEAN', 'EDGE').data.foreach_set('value', [ (min(e.vertices), max(e.vertices)) in _k for e in me_cube_004_cell_005.edges])
_uv = me_cube_004_cell_005.uv_layers.new(name='UVMap')
_uv.uv.foreach_set('vector', [0.9105, 0.6863, 0.994, 0.6826, 0.994, 0.9767, 0.7093, 0.9767, 0.7255, 0.8678, 0.752, 0.6936, 0.8442, 0.6694, 0.7265, 0.6748, 0.6806, 0.9767, 0.7808, 0.9767, 0.7093, 0.9767, 0.994, 0.9767, 0.994, 0.9767, 0.7808, 0.9767, 0.6806, 0.9767, 0.6892, 0.9767, 0.994, 0.9767, 0.994, 0.9767, 0.994, 0.6826, 0.994, 0.67, 0.994, 0.6626, 0.5014, 0.0, 1.0, 0.4988, 1.0, 0.8479, 0.8652, 0.8641, 0.001259, 0.0, 0.8479, 0.8479, 0.4988, 0.4988, 0.8475, 0.4975, 0.1859, 0.0, 0.4997, 0.0, 1.0, 0.4986, 1.0, 0.9987, 0.6284, 0.6284, 0.156, 0.156, 0.1859, 0.1859, 0.4993, 0.1862, 0.4997, 0.4997, 0.6284, 0.0, 0.7296, 0.5932, 0.154, 0.01641, 0.156, 0.0])
me_cube_004_cell_005.materials.append(mat_material)
me_cube_004_cell_005.use_remesh_fix_poles = True
me_cube_004_cell_005.use_remesh_preserve_attributes = False
me_cube_004_cell_005.use_mirror_vertex_groups = False
me_cube_004_cell_005.update()
me_cube_004_cell_001 = bpy.data.meshes.new('Cube.004_cell.001')
me_cube_004_cell_001.from_pydata([(0.1639, -0.02656, -0.1341), (-0.2343, -0.02656, -0.1341), (-0.187, -0.02656, -0.006879), (-0.1259, -0.02656, 0.1566), (0.0391, -0.02656, 0.1595), (0.1639, -0.02656, 0.1615), (0.09079, 0.02344, -0.1341), (-0.1183, 0.02344, 0.1443), (-0.2223, 0.02344, -0.1341), (0.1639, 0.02344, -0.1125), (0.1639, 0.02344, 0.1494), (0.1639, 0.02341, -0.1341), (0.1639, 0.009334, 0.1529), (-0.2257, 0.009394, -0.1341), (-0.1259, -0.02656, 0.1566), (-0.187, -0.02656, -0.006879), (-0.2343, -0.02656, -0.1341), (0.1639, -0.02656, 0.1615), (0.0391, -0.02656, 0.1595), (0.1639, 0.02344, -0.1125), (0.09079, 0.02344, -0.1341), (-0.2223, 0.02344, -0.1341), (-0.1183, 0.02344, 0.1443), (0.1639, 0.02344, 0.1494), (0.1639, 0.02341, -0.1341), (0.1639, 0.009334, 0.1529), (-0.2257, 0.009394, -0.1341)], [], [(14, 15, 16, 0, 17, 18), (19, 20, 21, 22, 23), (17, 0, 24, 19, 23, 25), (24, 0, 16, 26, 21, 20), (1, 2, 13), (2, 3, 7, 8, 13), (6, 9, 11), (12, 4, 5), (7, 3, 4, 12, 10)])
_k = set([(1, 2), (1, 13), (2, 3), (3, 4), (4, 5), (5, 12), (6, 9), (6, 11), (7, 8), (7, 10), (8, 13), (9, 11), (10, 12), (14, 15), (14, 18), (15, 16), (16, 26), (17, 18), (17, 25), (19, 20), (19, 24), (20, 24), (21, 22), (21, 26), (22, 23), (23, 25)])
me_cube_004_cell_001.attributes.new('sharp_edge', 'BOOLEAN', 'EDGE').data.foreach_set('value', [ (min(e.vertices), max(e.vertices)) in _k for e in me_cube_004_cell_001.edges])
_uv = me_cube_004_cell_001.uv_layers.new(name='UVMap')
_uv.uv.foreach_set('vector', [0.2936, 0.298, 0.1322, 0.3564, 0.006564, 0.4016, 0.006564, 0.02111, 0.2985, 0.02111, 0.2965, 0.1404, 0.02793, 0.02111, 0.006564, 0.091, 0.006564, 0.3902, 0.2815, 0.2908, 0.2865, 0.02111, 0.2985, 0.02111, 0.006564, 0.02111, 0.006564, 0.02111, 0.02793, 0.02111, 0.2865, 0.02111, 0.29, 0.02111, 0.006564, 0.02111, 0.006564, 0.02111, 0.006564, 0.4016, 0.006564, 0.3935, 0.006564, 0.3902, 0.006564, 0.091, 0.6409, 0.4995, 1.0, 0.4977, 1.0, 0.8583, 0.4977, 0.4977, 0.4964, 0.0, 0.9966, 0.0, 0.9989, 0.8479, 0.8583, 0.8583, 0.8513, 0.2705, 0.7867, 0.1097, 0.8515, 0.1096, 1.0, 0.1448, 1.0, 0.5038, 0.6429, 0.1441, 1.0, 0.003364, 1.0, 0.5036, 0.5038, 0.5038, 0.1448, 0.1448, 0.1513, 0.003671])
me_cube_004_cell_001.materials.append(mat_material)
me_cube_004_cell_001.use_remesh_fix_poles = True
me_cube_004_cell_001.use_remesh_preserve_attributes = False
me_cube_004_cell_001.use_mirror_vertex_groups = False
me_cube_004_cell_001.update()
me_cube_004_cell_002 = bpy.data.meshes.new('Cube.004_cell.002')
me_cube_004_cell_002.from_pydata([(0.3753, -0.02447, 0.3467), (-0.3067, 0.02516, 0.07488), (0.08531, -0.02447, -0.3606), (0.251, -0.02447, -0.3581), (0.3753, -0.02447, -0.3561), (-0.3266, -0.02447, 0.1009), (-0.3192, -0.02447, 0.2617), (-0.1156, -0.02447, -0.1357), (-0.3152, -0.02447, 0.3467), (-0.06012, 0.02553, -0.2011), (0.09309, 0.02553, -0.3726), (0.3753, 0.02553, -0.3684), (0.3753, 0.02525, 0.3467), (0.3753, 0.01149, -0.365), (-0.3019, 0.006802, 0.3467), (-0.2667, 0.02526, 0.3467), (-0.2941, 0.02522, 0.3467), (-0.3152, -0.02447, 0.3467), (-0.3192, -0.02447, 0.2617), (-0.3266, -0.02447, 0.1009), (-0.1156, -0.02447, -0.1357), (0.08531, -0.02447, -0.3606), (0.251, -0.02447, -0.3581), (0.3753, -0.02447, -0.3561), (0.3753, 0.01149, -0.365), (0.3753, 0.02553, -0.3684), (0.3753, 0.02525, 0.3467), (-0.2667, 0.02526, 0.3467), (-0.2941, 0.02522, 0.3467), (-0.3019, 0.006802, 0.3467)], [], [(23, 0, 17, 18, 19, 20, 21, 22), (26, 0, 23, 24, 11), (27, 28, 29, 17, 0, 26), (3, 2, 10, 25, 13), (10, 2, 7, 1, 9), (9, 1, 16, 15), (9, 15, 12, 25, 10), (3, 13, 4), (5, 1, 7), (1, 5, 6, 14, 16), (14, 6, 8)])
_k = set([(2, 3), (2, 7), (3, 4), (4, 13), (5, 6), (5, 7), (6, 8), (8, 14), (11, 24), (11, 26), (12, 15), (12, 25), (13, 25), (14, 16), (15, 16), (17, 18), (17, 29), (18, 19), (19, 20), (20, 21), (21, 22), (22, 23), (23, 24), (26, 27), (27, 28), (28, 29)])
me_cube_004_cell_002.attributes.new('sharp_edge', 'BOOLEAN', 'EDGE').data.foreach_set('value', [ (min(e.vertices), max(e.vertices)) in _k for e in me_cube_004_cell_002.edges])
_uv = me_cube_004_cell_002.uv_layers.new(name='UVMap')
_uv.uv.foreach_set('vector', [0.3001, 0.02111, 0.994, 0.02111, 0.994, 0.6809, 0.9101, 0.6847, 0.7513, 0.6919, 0.5177, 0.4902, 0.2956, 0.2983, 0.2981, 0.14, 0.994, 0.02111, 0.994, 0.02111, 0.3001, 0.02111, 0.2913, 0.02111, 0.2879, 0.02111, 0.994, 0.6346, 0.994, 0.6608, 0.994, 0.6682, 0.994, 0.6809, 0.994, 0.02111, 0.994, 0.02111, 0.5011, 0.0, 1.0, 0.4996, 1.0, 0.9977, 0.1499, 0.1465, 0.1433, 0.0, 0.9977, 0.9977, 0.4996, 0.4996, 0.5026, 0.0, 1.0, 0.0, 1.0, 0.6168, 0.6168, 0.6168, 0.0, 0.0, 0.8444, 0.0, 1.0, 0.06508, 0.4531, 0.4372, 0.06508, 0.06508, 0.9299, 0.0658, 0.2879, 0.02111, 0.2838, 0.2908, 1.0, 0.4989, 1.0, 0.8567, 0.6428, 0.4997, 0.5, 0.0, 1.0, 0.0, 1.0, 0.4974, 1.0, 1.0, 0.5, 0.5, 0.4996, 0.0, 0.8145, 0.0, 1.0, 0.1556, 0.8145, 0.8145, 0.4996, 0.4996, 0.8149, 0.5])
me_cube_004_cell_002.materials.append(mat_material)
me_cube_004_cell_002.use_remesh_fix_poles = True
me_cube_004_cell_002.use_remesh_preserve_attributes = False
me_cube_004_cell_002.use_mirror_vertex_groups = False
me_cube_004_cell_002.update()
me_cube_005_cell_004 = bpy.data.meshes.new('Cube.005_cell.004')
me_cube_005_cell_004.from_pydata([(-0.2139, -0.2797, -0.02499), (0.02202, 0.3445, -0.02499), (-0.1423, 0.3032, -0.02499), (-0.2139, 0.2851, -0.02499), (0.2378, -0.002099, -0.02499), (0.4104, -0.2797, -0.02499), (-0.2139, -0.1443, 0.02501), (-0.01911, 0.3308, 0.02501), (-0.2139, 0.2815, 0.02501), (0.1985, -0.2797, 0.02501), (0.3622, -0.2797, 0.02501), (-0.2139, -0.2797, 0.02487), (0.2378, -0.002099, -0.02499), (0.4104, -0.2797, -0.02499), (-0.2139, 0.2851, -0.02499), (-0.1423, 0.3032, -0.02499), (0.02202, 0.3445, -0.02499), (-0.2139, -0.1443, 0.02501), (0.1985, -0.2797, 0.02501), (-0.01911, 0.3308, 0.02501), (-0.2139, 0.2815, 0.02501), (-0.2139, -0.2797, 0.02487), (0.3622, -0.2797, 0.02501)], [], [(12, 13, 0, 14, 15, 16), (14, 0, 21, 17, 20), (21, 0, 13, 22, 9), (1, 19, 4), (1, 2, 19), (8, 19, 2, 3), (5, 4, 19, 10), (6, 11, 18), (20, 17, 9, 22, 7)])
_k = set([(1, 2), (1, 4), (2, 3), (3, 8), (4, 5), (5, 10), (6, 11), (6, 18), (7, 20), (7, 22), (8, 19), (9, 17), (9, 21), (10, 19), (11, 18), (12, 13), (12, 16), (13, 22), (14, 15), (14, 20), (15, 16), (17, 21)])
me_cube_005_cell_004.attributes.new('sharp_edge', 'BOOLEAN', 'EDGE').data.foreach_set('value', [ (min(e.vertices), max(e.vertices)) in _k for e in me_cube_005_cell_004.edges])
_uv = me_cube_005_cell_004.uv_layers.new(name='UVMap')
_uv.uv.foreach_set('vector', [0.4549, 0.7127, 0.6245, 0.9775, 0.01101, 0.9775, 0.01101, 0.4388, 0.08138, 0.4215, 0.2428, 0.3821, 0.01101, 0.4388, 0.01101, 0.9775, 0.01101, 0.9775, 0.01101, 0.8483, 0.01101, 0.4423, 0.01101, 0.9775, 0.01101, 0.9775, 0.6245, 0.9775, 0.5771, 0.9775, 0.4163, 0.9775, 0.5012, 0.5012, 0.004456, 0.0, 0.504, 0.0, 1.0, 0.5012, 0.4953, 0.0, 1.0, 0.004431, 0.9957, 0.2041, 0.9955, 0.9955, 0.4953, 0.4953, 0.4954, 0.2044, 0.5777, 0.07553, 1.0, 0.496, 1.0, 0.9955, 0.07554, 0.07506, 0.3861, 0.3098, 0.1597, 0.08342, 0.787, 0.08301, 0.01101, 0.4423, 0.01101, 0.8483, 0.4163, 0.9775, 0.5771, 0.9775, 0.2024, 0.3952])
me_cube_005_cell_004.materials.append(mat_material)
me_cube_005_cell_004.use_remesh_fix_poles = True
me_cube_005_cell_004.use_remesh_preserve_attributes = False
me_cube_005_cell_004.use_mirror_vertex_groups = False
me_cube_005_cell_004.update()
me_cube_005_cell_005 = bpy.data.meshes.new('Cube.005_cell.005')
me_cube_005_cell_005.from_pydata([(-0.2411, 0.2045, -0.02679), (-0.04502, -0.1829, 0.02287), (-0.2411, -0.2289, -0.02679), (-0.1671, -0.2102, -0.02679), (0.1607, 0.003198, -0.02679), (-0.005249, -0.1691, -0.02679), (0.3542, 0.2045, -0.02679), (0.319, 0.2045, 0.02321), (0.2621, 0.2045, 0.02321), (-0.2411, 0.2045, 0.0228), (-0.2411, -0.2324, 0.02281), (-0.2411, -0.2067, 0.02283), (0.3272, 0.2045, 0.02301), (-0.1671, -0.2102, -0.02679), (-0.2411, -0.2289, -0.02679), (0.3542, 0.2045, -0.02679), (0.1607, 0.003198, -0.02679), (-0.005249, -0.1691, -0.02679), (0.319, 0.2045, 0.02321), (0.2621, 0.2045, 0.02321), (-0.2411, -0.2324, 0.02281), (-0.2411, -0.2067, 0.02283), (-0.2411, 0.2045, 0.0228), (0.3272, 0.2045, 0.02301)], [], [(13, 14, 0, 15, 16, 17), (22, 0, 14, 20, 21), (15, 0, 22, 19, 18, 23), (5, 1, 3), (3, 1, 10, 2), (11, 8, 9), (7, 1, 12), (1, 4, 6, 12), (1, 5, 4), (11, 10, 1, 7, 8)])
_k = set([(2, 3), (2, 10), (3, 5), (4, 5), (4, 6), (6, 12), (7, 8), (7, 12), (8, 9), (9, 11), (10, 11), (13, 14), (13, 17), (14, 20), (15, 16), (15, 23), (16, 17), (18, 19), (18, 23), (19, 22), (20, 21), (21, 22)])
me_cube_005_cell_005.attributes.new('sharp_edge', 'BOOLEAN', 'EDGE').data.foreach_set('value', [ (min(e.vertices), max(e.vertices)) in _k for e in me_cube_005_cell_005.edges])
_uv = me_cube_005_cell_005.uv_layers.new(name='UVMap')
_uv.uv.foreach_set('vector', [0.08373, 0.4193, 0.01101, 0.4371, 0.01101, 0.02378, 0.596, 0.02378, 0.4058, 0.2158, 0.2428, 0.3801, 0.01101, 0.02378, 0.01101, 0.02378, 0.01101, 0.4371, 0.01101, 0.4405, 0.01101, 0.416, 0.596, 0.02378, 0.01101, 0.02378, 0.01101, 0.02378, 0.5055, 0.02378, 0.5614, 0.02378, 0.5695, 0.02378, 0.5012, 0.0, 1.0, 0.0, 1.0, 0.4958, 0.4958, 0.4958, 0.0, 0.0, 0.7954, 0.0, 0.796, 0.4956, 0.9231, 0.9231, 0.1562, 0.1001, 0.9234, 0.09957, 0.8887, 0.7641, 0.0, 0.0, 0.9082, 0.0, 1.0, 0.0, 1.0, 0.4979, 0.5286, 0.4987, 0.09175, 0.0, 0.0, 0.0, 0.4988, 0.0, 0.4979, 0.4979, 1.0, 0.9231, 0.7954, 0.7954, 0.0, 0.0, 0.5614, 0.02378, 0.5055, 0.02378])
me_cube_005_cell_005.materials.append(mat_material)
me_cube_005_cell_005.use_remesh_fix_poles = True
me_cube_005_cell_005.use_remesh_preserve_attributes = False
me_cube_005_cell_005.use_mirror_vertex_groups = False
me_cube_005_cell_005.update()
me_cube_005_cell_001 = bpy.data.meshes.new('Cube.005_cell.001')
me_cube_005_cell_001.from_pydata([(0.3494, -0.6323, -0.02221), (0.3494, -0.6323, 0.02779), (-0.4517, -0.02042, 0.02733), (-0.412, -0.006725, -0.02221), (-0.2074, 0.2061, -0.02221), (0.1781, 0.2326, -0.02221), (-0.02504, 0.3677, -0.02221), (-0.05156, 0.3677, -0.02221), (-0.02316, -0.6323, -0.02221), (-0.1985, -0.3504, -0.02221), (0.3494, 0.1183, -0.02221), (-0.07349, 0.3677, 0.01809), (-0.07842, 0.3677, 0.02731), (0.01259, 0.3677, 0.02737), (0.004604, 0.3677, 0.01667), (0.3494, 0.1432, 0.02776), (-0.07147, -0.6323, 0.0276), (-0.412, -0.006725, -0.02221), (-0.2074, 0.2061, -0.02221), (-0.05156, 0.3677, -0.02221), (-0.02504, 0.3677, -0.02221), (0.1781, 0.2326, -0.02221), (0.3494, 0.1183, -0.02221), (-0.02316, -0.6323, -0.02221), (-0.1985, -0.3504, -0.02221), (-0.07349, 0.3677, 0.01809), (-0.07842, 0.3677, 0.02731), (0.01259, 0.3677, 0.02737), (0.004604, 0.3677, 0.01667), (0.3494, 0.1432, 0.02776), (0.3494, -0.6323, 0.02779), (-0.07147, -0.6323, 0.0276)], [], [(17, 18, 19, 20, 21, 22, 0, 23, 24), (20, 19, 25, 26, 27, 28), (30, 0, 22, 29), (23, 0, 30, 31), (9, 8, 16, 2), (1, 15, 13, 12, 2, 16), (4, 3, 2, 12, 11), (9, 2, 3), (10, 5, 14, 13, 15), (7, 4, 11), (14, 5, 6)])
_k = set([(1, 15), (1, 16), (3, 4), (3, 9), (4, 7), (5, 6), (5, 10), (6, 14), (7, 11), (8, 9), (8, 16), (10, 15), (11, 12), (12, 13), (13, 14), (17, 18), (17, 24), (18, 19), (19, 25), (20, 21), (20, 28), (21, 22), (22, 29), (23, 24), (23, 31), (25, 26), (26, 27), (27, 28), (29, 30), (30, 31)])
me_cube_005_cell_001.attributes.new('sharp_edge', 'BOOLEAN', 'EDGE').data.foreach_set('value', [ (min(e.vertices), max(e.vertices)) in _k for e in me_cube_005_cell_001.edges])
_uv = me_cube_005_cell_001.uv_layers.new(name='UVMap')
_uv.uv.foreach_set('vector', [0.2454, 0.3809, 0.4465, 0.1779, 0.5997, 0.02378, 0.6257, 0.02378, 0.8253, 0.1527, 0.9936, 0.2617, 0.9936, 0.9775, 0.6276, 0.9775, 0.4553, 0.7087, 0.6257, 0.02378, 0.5997, 0.02378, 0.5781, 0.02378, 0.5733, 0.02378, 0.6627, 0.02378, 0.6548, 0.02378, 0.9936, 0.9775, 0.9936, 0.9775, 0.9936, 0.2617, 0.9936, 0.238, 0.6276, 0.9775, 0.9936, 0.9775, 0.9936, 0.9775, 0.5801, 0.9775, 0.5016, 0.5016, 0.5003, 0.07564, 1.0, 0.0755, 1.0, 1.0, 0.9936, 0.9775, 0.1123, 0.0, 0.8745, 0.0, 1.0, 0.08697, 1.0, 1.0, 0.0755, 0.0755, 0.4994, 0.0, 1.0, 0.5005, 1.0, 1.0, 0.08697, 0.08697, 0.09297, 0.0, 1.0, 0.5016, 1.0, 1.0, 0.5005, 0.5005, 0.4988, 0.3856, 0.5008, 0.0, 0.8927, 0.0, 1.0, 0.1255, 1.0, 0.8877, 0.5313, 0.5002, 1.0, 0.5006, 1.0, 0.907, 0.8927, 0.8927, 0.5008, 0.5008, 0.9632, 0.5002])
me_cube_005_cell_001.materials.append(mat_material)
me_cube_005_cell_001.use_remesh_fix_poles = True
me_cube_005_cell_001.use_remesh_preserve_attributes = False
me_cube_005_cell_001.use_mirror_vertex_groups = False
me_cube_005_cell_001.update()
me_cube_005_cell_002 = bpy.data.meshes.new('Cube.005_cell.002')
me_cube_005_cell_002.from_pydata([(0.1089, 0.1036, -0.02357), (0.1089, 0.1036, 0.02643), (-0.2618, 0.1036, -0.02357), (-0.05937, -0.03097, -0.02357), (0.1089, -0.1428, -0.02357), (-0.2236, 0.1036, 0.02643), (0.1089, -0.1175, 0.02643), (0.1089, -0.1233, 0.01496), (-0.05937, -0.03097, -0.02357), (-0.2618, 0.1036, -0.02357), (0.1089, -0.1428, -0.02357), (-0.2236, 0.1036, 0.02643), (0.1089, -0.1175, 0.02643), (0.1089, -0.1233, 0.01496)], [], [(8, 9, 0, 10), (12, 1, 11), (11, 1, 0, 9), (10, 0, 1, 12, 13), (3, 4, 7), (2, 3, 7, 6, 5)])
_k = set([(2, 3), (2, 5), (3, 4), (4, 7), (5, 6), (6, 7), (8, 9), (8, 10), (9, 11), (10, 13), (11, 12), (12, 13)])
me_cube_005_cell_002.attributes.new('sharp_edge', 'BOOLEAN', 'EDGE').data.foreach_set('value', [ (min(e.vertices), max(e.vertices)) in _k for e in me_cube_005_cell_002.edges])
_uv = me_cube_005_cell_002.uv_layers.new(name='UVMap')
_uv.uv.foreach_set('vector', [0.8282, 0.1522, 0.6294, 0.02378, 0.9936, 0.02378, 0.9936, 0.2588, 0.9936, 0.2347, 0.9936, 0.02378, 0.6669, 0.02378, 0.6669, 0.02378, 0.9936, 0.02378, 0.9936, 0.02378, 0.6294, 0.02378, 0.9936, 0.2588, 0.9936, 0.02378, 0.9936, 0.02378, 0.9936, 0.2347, 0.9936, 0.2402, 1.0, 0.4977, 0.6163, 0.1141, 1.0, 0.1145, 0.9562, 0.4993, 0.4977, 0.4977, 0.1145, 0.1145, 0.1139, 0.0007632, 0.8671, 0.003277])
me_cube_005_cell_002.materials.append(mat_material)
me_cube_005_cell_002.use_remesh_fix_poles = True
me_cube_005_cell_002.use_remesh_preserve_attributes = False
me_cube_005_cell_002.use_mirror_vertex_groups = False
me_cube_005_cell_002.update()
me_cube_006_cell_004 = bpy.data.meshes.new('Cube.006_cell.004')
me_cube_006_cell_004.from_pydata([(-0.3884, 0.02141, -0.1824), (-0.3884, -0.02859, -0.1824), (-0.3884, 0.02141, 0.2655), (-0.08046, 0.02141, 0.1948), (0.2657, 0.02141, -0.1824), (0.2649, 0.02141, -0.06189), (0.2636, 0.02141, 0.1157), (0.28, -0.02859, 0.1223), (0.2823, -0.02859, -0.1824), (-0.3884, -0.02852, 0.2757), (0.2775, -0.01418, -0.1824), (-0.08046, 0.02141, 0.1948), (0.2636, 0.02141, 0.1157), (0.2649, 0.02141, -0.06189), (0.2657, 0.02141, -0.1824), (-0.3884, 0.02141, 0.2655), (-0.3884, -0.02859, -0.1824), (0.2823, -0.02859, -0.1824), (-0.3884, -0.02852, 0.2757), (0.2775, -0.01418, -0.1824)], [], [(11, 12, 13, 14, 0, 15), (0, 16, 9, 15), (19, 17, 16, 0, 14), (4, 5, 10), (10, 5, 6, 7, 8), (6, 3, 7), (18, 7, 3, 2), (7, 18, 1, 8)])
_k = set([(1, 8), (1, 18), (2, 3), (2, 18), (3, 6), (4, 5), (4, 10), (5, 6), (8, 10), (9, 15), (9, 16), (11, 12), (11, 15), (12, 13), (13, 14), (14, 19), (16, 17), (17, 19)])
me_cube_006_cell_004.attributes.new('sharp_edge', 'BOOLEAN', 'EDGE').data.foreach_set('value', [ (min(e.vertices), max(e.vertices)) in _k for e in me_cube_006_cell_004.edges])
_uv = me_cube_006_cell_004.uv_layers.new(name='UVMap')
_uv.uv.foreach_set('vector', [0.3791, 0.3083, 0.301, 0.6367, 0.1258, 0.6379, 0.006845, 0.6387, 0.006845, 0.01449, 0.4489, 0.01449, 0.006845, 0.01449, 0.006845, 0.01449, 0.459, 0.01449, 0.4489, 0.01449, 0.006845, 0.65, 0.006845, 0.6545, 0.006845, 0.01449, 0.006845, 0.01449, 0.006845, 0.6387, 0.6464, 0.4993, 1.0, 0.4998, 1.0, 0.8525, 0.8525, 0.8525, 0.4998, 0.4998, 0.5003, 0.0, 0.9962, 0.0, 0.9954, 0.8579, 0.5003, 0.5003, 1.0, 0.4983, 0.9962, 0.9962, 1.0, 0.07007, 0.9962, 0.9962, 0.4983, 0.4983, 0.5004, 0.06999, 0.3082, 0.6499, 0.07007, 0.07007, 0.006845, 0.01449, 0.006845, 0.6545])
me_cube_006_cell_004.materials.append(mat_material)
me_cube_006_cell_004.use_remesh_fix_poles = True
me_cube_006_cell_004.use_remesh_preserve_attributes = False
me_cube_006_cell_004.use_mirror_vertex_groups = False
me_cube_006_cell_004.update()
me_cube_006_cell_005 = bpy.data.meshes.new('Cube.006_cell.005')
me_cube_006_cell_005.from_pydata([(-0.4271, 0.02093, 0.3916), (-0.4271, -0.02907, 0.3916), (0.2253, 0.02093, -0.3086), (-0.1316, 0.02093, -0.2263), (-0.4271, 0.02093, -0.1581), (0.291, 0.02093, 0.1618), (0.2243, 0.02093, 0.3916), (0.3709, 0.02093, -0.114), (0.3027, 0.02093, -0.2053), (0.2427, -0.02907, -0.3012), (-0.4271, -0.02907, -0.1473), (0.231, -0.02907, 0.3916), (0.3792, -0.02907, -0.1184), (-0.4271, -0.0221, -0.1488), (0.291, 0.02093, 0.1618), (0.3709, 0.02093, -0.114), (0.3027, 0.02093, -0.2053), (0.2253, 0.02093, -0.3086), (-0.1316, 0.02093, -0.2263), (-0.4271, 0.02093, -0.1581), (0.2243, 0.02093, 0.3916), (0.2427, -0.02907, -0.3012), (0.3792, -0.02907, -0.1184), (-0.4271, -0.0221, -0.1488), (-0.4271, -0.02907, -0.1473), (0.231, -0.02907, 0.3916)], [], [(14, 15, 16, 17, 18, 19, 0, 20), (21, 22, 25, 1, 24), (1, 0, 19, 23, 24), (20, 0, 1, 25), (2, 8, 9), (3, 2, 9, 10, 13), (4, 3, 13), (9, 8, 7, 12), (12, 7, 5), (11, 12, 5, 6)])
_k = set([(2, 3), (2, 8), (3, 4), (4, 13), (5, 6), (5, 7), (6, 11), (7, 8), (9, 10), (9, 12), (10, 13), (11, 12), (14, 15), (14, 20), (15, 16), (16, 17), (17, 18), (18, 19), (19, 23), (20, 25), (21, 22), (21, 24), (22, 25), (23, 24)])
me_cube_006_cell_005.attributes.new('sharp_edge', 'BOOLEAN', 'EDGE').data.foreach_set('value', [ (min(e.vertices), max(e.vertices)) in _k for e in me_cube_006_cell_005.edges])
_uv = me_cube_006_cell_005.uv_layers.new(name='UVMap')
_uv.uv.foreach_set('vector', [0.767, 0.6998, 0.4948, 0.776, 0.4047, 0.7109, 0.3027, 0.6371, 0.384, 0.2964, 0.4513, 0.01449, 0.9937, 0.01449, 0.9937, 0.6361, 0.3101, 0.6536, 0.491, 0.7838, 0.9937, 0.6425, 0.9937, 0.01449, 0.4619, 0.01449, 0.9937, 0.01449, 0.9937, 0.01449, 0.4513, 0.01449, 0.4604, 0.01449, 0.4619, 0.01449, 0.9937, 0.6361, 0.9937, 0.01449, 0.9937, 0.01449, 0.9937, 0.6425, 1.0, 0.5036, 0.4982, 0.0, 1.0, 0.002633, 1.0, 0.5035, 0.5036, 0.5036, 0.002634, 0.002634, 0.9334, 0.002582, 1.0, 0.07243, 0.5027, 0.07262, 0.5035, 0.5035, 0.07243, 0.07243, 1.0, 0.002624, 1.0, 0.5018, 0.501, 0.501, 0.001028, 0.001028, 1.0, 0.001028, 1.0, 0.501, 0.4992, 0.0, 0.9997, 0.08961, 0.999, 0.999, 0.4992, 0.4992, 0.4995, 0.08902])
me_cube_006_cell_005.materials.append(mat_material)
me_cube_006_cell_005.use_remesh_fix_poles = True
me_cube_006_cell_005.use_remesh_preserve_attributes = False
me_cube_006_cell_005.use_mirror_vertex_groups = False
me_cube_006_cell_005.update()
me_cube_006_cell_001 = bpy.data.meshes.new('Cube.006_cell.001')
me_cube_006_cell_001.from_pydata([(0.1844, 0.02923, -0.2814), (0.1844, -0.02077, -0.2814), (-0.007408, -0.02039, 0.2072), (-0.1618, 0.02923, 0.01676), (-0.1609, 0.02923, -0.1612), (-0.16, 0.02923, -0.2814), (-0.09278, 0.02923, 0.109), (-0.01551, 0.02923, 0.2121), (0.1057, 0.02923, 0.2456), (0.1844, 0.02923, 0.2671), (-0.1448, -0.02077, 0.02354), (-0.001165, -0.02077, -0.2814), (-0.1444, -0.02077, -0.04959), (-0.1229, -0.02077, 0.05282), (0.1844, -0.02077, -0.05739), (-0.09306, -0.02077, 0.05772), (-0.1482, -0.005897, -0.2814), (-0.1433, -0.02054, -0.2814), (0.1844, -0.02038, 0.241), (0.1844, -0.0009471, 0.2631), (0.1844, -0.02033, 0.2604), (0.1057, 0.02923, 0.2456), (0.1844, 0.02923, 0.2671), (-0.16, 0.02923, -0.2814), (-0.1609, 0.02923, -0.1612), (-0.1618, 0.02923, 0.01676), (-0.09278, 0.02923, 0.109), (-0.01551, 0.02923, 0.2121), (-0.1229, -0.02077, 0.05282), (-0.1448, -0.02077, 0.02354), (-0.1444, -0.02077, -0.04959), (-0.001165, -0.02077, -0.2814), (0.1844, -0.02077, -0.05739), (-0.09306, -0.02077, 0.05772), (-0.1433, -0.02054, -0.2814), (-0.1482, -0.005897, -0.2814), (0.1844, -0.0009471, 0.2631), (0.1844, -0.02033, 0.2604), (0.1844, -0.02038, 0.241)], [], [(21, 22, 0, 23, 24, 25, 26, 27), (28, 29, 30, 31, 1, 32, 33), (23, 0, 1, 31, 34, 35), (36, 37, 38, 32, 1, 0, 22), (9, 8, 19), (8, 7, 2, 20, 19), (2, 13, 15, 18, 20), (15, 14, 18), (2, 7, 6), (6, 3, 10, 13, 2), (10, 3, 4, 16, 17, 12), (12, 17, 11), (16, 4, 5)])
_k = set([(3, 4), (3, 6), (4, 5), (5, 16), (6, 7), (7, 8), (8, 9), (9, 19), (10, 12), (10, 13), (11, 12), (11, 17), (13, 15), (14, 15), (14, 18), (16, 17), (18, 20), (19, 20), (21, 22), (21, 27), (22, 36), (23, 24), (23, 35), (24, 25), (25, 26), (26, 27), (28, 29), (28, 33), (29, 30), (30, 31), (31, 34), (32, 33), (32, 38), (34, 35), (36, 37), (37, 38)])
me_cube_006_cell_001.attributes.new('sharp_edge', 'BOOLEAN', 'EDGE').data.foreach_set('value', [ (min(e.vertices), max(e.vertices)) in _k for e in me_cube_006_cell_001.edges])
_uv = me_cube_006_cell_001.uv_layers.new(name='UVMap')
_uv.uv.foreach_set('vector', [0.527, 0.8937, 0.5482, 0.9688, 0.006845, 0.9688, 0.006845, 0.6401, 0.1255, 0.6394, 0.3011, 0.6385, 0.3921, 0.7043, 0.4938, 0.7781, 0.3367, 0.6756, 0.3078, 0.6547, 0.2356, 0.6551, 0.006845, 0.7918, 0.006845, 0.9688, 0.2279, 0.9688, 0.3415, 0.7041, 0.006845, 0.6401, 0.006845, 0.9688, 0.006845, 0.9688, 0.006845, 0.7918, 0.006845, 0.6562, 0.006845, 0.6514, 0.5442, 0.9688, 0.5415, 0.9688, 0.5224, 0.9688, 0.2279, 0.9688, 0.006845, 0.9688, 0.006845, 0.9688, 0.5482, 0.9688, 0.6961, 0.5007, 1.0, 0.5001, 1.0, 0.8046, 0.5001, 0.5001, 0.4997, 0.0, 1.0, 0.0, 1.0, 0.7916, 0.8046, 0.8046, 0.0, 0.0, 0.8406, 0.0, 1.0, 0.1362, 1.0, 0.867, 0.7916, 0.7916, 0.1362, 0.1362, 0.8681, 0.3751, 0.867, 0.867, 1.0, 0.0, 1.0, 0.5003, 0.5019, 0.0, 0.502, 0.502, 0.4997, 0.0, 0.9993, 0.0, 1.0, 0.1594, 1.0, 1.0, 0.9993, 0.9993, 0.4997, 0.4997, 0.5014, 0.0, 0.8537, 0.0, 1.0, 0.1407, 1.0, 0.7939, 0.7939, 0.7939, 0.1407, 0.1407, 0.5177, 0.1408, 1.0, 0.1463, 1.0, 0.4986, 0.6466, 0.1461])
me_cube_006_cell_001.materials.append(mat_material)
me_cube_006_cell_001.use_remesh_fix_poles = True
me_cube_006_cell_001.use_remesh_preserve_attributes = False
me_cube_006_cell_001.use_mirror_vertex_groups = False
me_cube_006_cell_001.update()
me_cube_006_cell_002 = bpy.data.meshes.new('Cube.006_cell.002')
me_cube_006_cell_002.from_pydata([(0.1428, 0.02, 0.2619), (0.1428, -0.03, 0.2619), (-0.05705, 0.02, -0.2425), (-0.1369, 0.02, 0.03161), (-0.2037, 0.02, 0.2619), (0.07222, 0.02, -0.2073), (0.1428, 0.02, -0.1878), (-0.04904, -0.03, -0.2473), (-0.1967, -0.03, 0.2619), (0.1428, -0.03, -0.1945), (-0.1369, 0.02, 0.03161), (-0.2037, 0.02, 0.2619), (0.1428, 0.02, -0.1878), (0.07222, 0.02, -0.2073), (-0.05705, 0.02, -0.2425), (-0.1967, -0.03, 0.2619), (0.1428, -0.03, -0.1945), (-0.04904, -0.03, -0.2473)], [], [(10, 11, 0, 12, 13, 14), (16, 1, 15, 7), (15, 1, 0, 11), (12, 0, 1, 16), (4, 3, 17, 8), (2, 5, 17), (9, 17, 5, 6), (2, 17, 3)])
_k = set([(2, 3), (2, 5), (3, 4), (4, 8), (5, 6), (6, 9), (7, 15), (7, 16), (8, 17), (9, 17), (10, 11), (10, 14), (11, 15), (12, 13), (12, 16), (13, 14)])
me_cube_006_cell_002.attributes.new('sharp_edge', 'BOOLEAN', 'EDGE').data.foreach_set('value', [ (min(e.vertices), max(e.vertices)) in _k for e in me_cube_006_cell_002.edges])
_uv = me_cube_006_cell_002.uv_layers.new(name='UVMap')
_uv.uv.foreach_set('vector', [0.7664, 0.7019, 0.9937, 0.6382, 0.9937, 0.9688, 0.5499, 0.9688, 0.5307, 0.9015, 0.4959, 0.7781, 0.5433, 0.9688, 0.9937, 0.9688, 0.9937, 0.6448, 0.4913, 0.7864, 0.9937, 0.6448, 0.9937, 0.9688, 0.9937, 0.9688, 0.9937, 0.6382, 0.5499, 0.9688, 0.9937, 0.9688, 0.9937, 0.9688, 0.5433, 0.9688, 0.5007, 0.4118, 0.5009, 0.0, 0.9975, 0.0, 0.9971, 0.9082, 0.4976, 0.4976, 1.0, 0.4982, 0.9975, 0.9975, 0.9989, 0.2069, 0.9975, 0.9975, 0.4982, 0.4982, 0.4987, 0.2064, 1.0, 0.4976, 0.9975, 0.9975, 0.5008, 0.5008])
me_cube_006_cell_002.materials.append(mat_material)
me_cube_006_cell_002.use_remesh_fix_poles = True
me_cube_006_cell_002.use_remesh_preserve_attributes = False
me_cube_006_cell_002.use_mirror_vertex_groups = False
me_cube_006_cell_002.update()

# ---- objects
ob_cube_001_cell = bpy.data.objects.new('Cube.001_cell', me_cube_001_cell_004)
ob_cube_001_cell_002 = bpy.data.objects.new('Cube.001_cell.002', me_cube_001_cell_001)
ob_cube_001_cell_003 = bpy.data.objects.new('Cube.001_cell.003', me_cube_001_cell_002)
ob_cube_002_cell = bpy.data.objects.new('Cube.002_cell', me_cube_002_cell_004)
ob_cube_002_cell_001 = bpy.data.objects.new('Cube.002_cell.001', me_cube_002_cell_005)
ob_cube_002_cell_002 = bpy.data.objects.new('Cube.002_cell.002', me_cube_002_cell_001)
ob_cube_002_cell_003 = bpy.data.objects.new('Cube.002_cell.003', me_cube_002_cell_002)
ob_cube_003_cell = bpy.data.objects.new('Cube.003_cell', me_cube_003_cell_004)
ob_cube_003_cell_001 = bpy.data.objects.new('Cube.003_cell.001', me_cube_003_cell_005)
ob_cube_003_cell_002 = bpy.data.objects.new('Cube.003_cell.002', me_cube_003_cell_001)
ob_cube_003_cell_003 = bpy.data.objects.new('Cube.003_cell.003', me_cube_003_cell_002)
ob_cube_004_cell = bpy.data.objects.new('Cube.004_cell', me_cube_004_cell_004)
ob_cube_004_cell_001 = bpy.data.objects.new('Cube.004_cell.001', me_cube_004_cell_005)
ob_cube_004_cell_002 = bpy.data.objects.new('Cube.004_cell.002', me_cube_004_cell_001)
ob_cube_004_cell_003 = bpy.data.objects.new('Cube.004_cell.003', me_cube_004_cell_002)
ob_cube_005_cell = bpy.data.objects.new('Cube.005_cell', me_cube_005_cell_004)
ob_cube_005_cell_001 = bpy.data.objects.new('Cube.005_cell.001', me_cube_005_cell_005)
ob_cube_005_cell_002 = bpy.data.objects.new('Cube.005_cell.002', me_cube_005_cell_001)
ob_cube_005_cell_003 = bpy.data.objects.new('Cube.005_cell.003', me_cube_005_cell_002)
ob_cube_006_cell = bpy.data.objects.new('Cube.006_cell', me_cube_006_cell_004)
ob_cube_006_cell_001 = bpy.data.objects.new('Cube.006_cell.001', me_cube_006_cell_005)
ob_cube_006_cell_002 = bpy.data.objects.new('Cube.006_cell.002', me_cube_006_cell_001)
ob_cube_006_cell_003 = bpy.data.objects.new('Cube.006_cell.003', me_cube_006_cell_002)

# ---- transforms, parenting, visibility, modifiers, constraints
ob_cube_001_cell.location = (0.4706, -0.03297, 0.5213)
ob_cube_001_cell.lineart.crease_threshold = 0.0
ob_cube_001_cell_002.location = (0.4722, 0.3737, 0.2919)
ob_cube_001_cell_002.lineart.crease_threshold = 0.0
ob_cube_001_cell_003.location = (0.4715, 0.3456, 0.7724)
ob_cube_001_cell_003.lineart.crease_threshold = 0.0
ob_cube_002_cell.location = (-0.06144, -0.1764, 0.98)
ob_cube_002_cell.lineart.crease_threshold = 0.0
ob_cube_002_cell_001.location = (-0.3473, 0.3477, 0.975)
ob_cube_002_cell_001.lineart.crease_threshold = 0.0
ob_cube_002_cell_002.location = (0.4153, -0.396, 0.9731)
ob_cube_002_cell_002.lineart.crease_threshold = 0.0
ob_cube_002_cell_003.location = (0.1813, 0.113, 0.9786)
ob_cube_002_cell_003.lineart.crease_threshold = 0.0
ob_cube_003_cell.location = (-0.4798, -0.4326, 0.09968)
ob_cube_003_cell.lineart.crease_threshold = 0.0
ob_cube_003_cell_001.location = (-0.4808, -0.2327, 0.5315)
ob_cube_003_cell_001.lineart.crease_threshold = 0.0
ob_cube_003_cell_002.location = (-0.4705, 0.0928, 0.2388)
ob_cube_003_cell_002.lineart.crease_threshold = 0.0
ob_cube_003_cell_003.location = (-0.475, 0.3069, 0.7248)
ob_cube_003_cell_003.lineart.crease_threshold = 0.0
ob_cube_004_cell.location = (-0.1399, -0.473, 0.3575)
ob_cube_004_cell.lineart.crease_threshold = 0.0
ob_cube_004_cell_001.location = (-0.3351, -0.4739, 0.8461)
ob_cube_004_cell_001.lineart.crease_threshold = 0.0
ob_cube_004_cell_002.location = (0.3361, -0.4734, 0.1341)
ob_cube_004_cell_002.lineart.crease_threshold = 0.0
ob_cube_004_cell_003.location = (0.1247, -0.4755, 0.6533)
ob_cube_004_cell_003.lineart.crease_threshold = 0.0
ob_cube_005_cell.location = (-0.2861, -0.2203, 0.02499)
ob_cube_005_cell.lineart.crease_threshold = 0.0
ob_cube_005_cell_001.location = (-0.2589, 0.2955, 0.02679)
ob_cube_005_cell_001.lineart.crease_threshold = 0.0
ob_cube_005_cell_002.location = (0.1506, 0.1323, 0.02221)
ob_cube_005_cell_002.lineart.crease_threshold = 0.0
ob_cube_005_cell_003.location = (0.3911, 0.3964, 0.02357)
ob_cube_005_cell_003.lineart.crease_threshold = 0.0
ob_cube_006_cell.location = (-0.1116, 0.4786, 0.1824)
ob_cube_006_cell.lineart.crease_threshold = 0.0
ob_cube_006_cell_001.location = (-0.07293, 0.4791, 0.6084)
ob_cube_006_cell_001.lineart.crease_threshold = 0.0
ob_cube_006_cell_002.location = (0.3156, 0.4708, 0.2814)
ob_cube_006_cell_002.lineart.crease_threshold = 0.0
ob_cube_006_cell_003.location = (0.3572, 0.48, 0.7381)
ob_cube_006_cell_003.lineart.crease_threshold = 0.0

# ---- collection membership
col_collection.objects.link(ob_cube_001_cell)
col_collection.objects.link(ob_cube_001_cell_002)
col_collection.objects.link(ob_cube_001_cell_003)
col_collection.objects.link(ob_cube_002_cell)
col_collection.objects.link(ob_cube_002_cell_001)
col_collection.objects.link(ob_cube_002_cell_002)
col_collection.objects.link(ob_cube_002_cell_003)
col_collection.objects.link(ob_cube_003_cell)
col_collection.objects.link(ob_cube_003_cell_001)
col_collection.objects.link(ob_cube_003_cell_002)
col_collection.objects.link(ob_cube_003_cell_003)
col_collection.objects.link(ob_cube_004_cell)
col_collection.objects.link(ob_cube_004_cell_001)
col_collection.objects.link(ob_cube_004_cell_002)
col_collection.objects.link(ob_cube_004_cell_003)
col_collection.objects.link(ob_cube_005_cell)
col_collection.objects.link(ob_cube_005_cell_001)
col_collection.objects.link(ob_cube_005_cell_002)
col_collection.objects.link(ob_cube_005_cell_003)
col_collection.objects.link(ob_cube_006_cell)
col_collection.objects.link(ob_cube_006_cell_001)
col_collection.objects.link(ob_cube_006_cell_002)
col_collection.objects.link(ob_cube_006_cell_003)

# ---- scene / render settings (as saved in the file)
scene.frame_start = 1; scene.frame_end = 250; scene.frame_set(1)
scene.render.engine = 'BLENDER_EEVEE_NEXT'
scene.cycles.use_denoising = False
scene.cycles.samples = 128
scene.cycles.sampling_pattern = 'TABULATED_SOBOL'
scene.cycles.use_adaptive_sampling = False
scene.cycles.use_light_tree = False
scene.view_settings.view_transform = 'Filmic'
bpy.context.view_layer.update()

# ---- added for rendering (the .blend has no active camera and no usable light): camera, sun
cam_auto = bpy.data.cameras.new('AutoCamera')
cam_auto.lens = 50.0
cam_auto.sensor_width = 36.0
cam_auto.clip_end = 1000.0
ob_auto_camera = bpy.data.objects.new('AutoCamera', cam_auto)
scene.collection.objects.link(ob_auto_camera)
ob_auto_camera.location = (1.60254, -1.92304, 1.78203)
ob_auto_camera.rotation_euler = (1.09748, -7.21219e-08, 0.694738)
scene.camera = ob_auto_camera
light_auto_sun = bpy.data.lights.new('AutoSun', 'SUN')
light_auto_sun.energy = 3.0
light_auto_sun.angle = 0.0523599
ob_auto_sun = bpy.data.objects.new('AutoSun', light_auto_sun)
scene.collection.objects.link(ob_auto_sun)
ob_auto_sun.rotation_euler = (0.872665, 0.174533, 0.523599)
bpy.context.view_layer.update()
